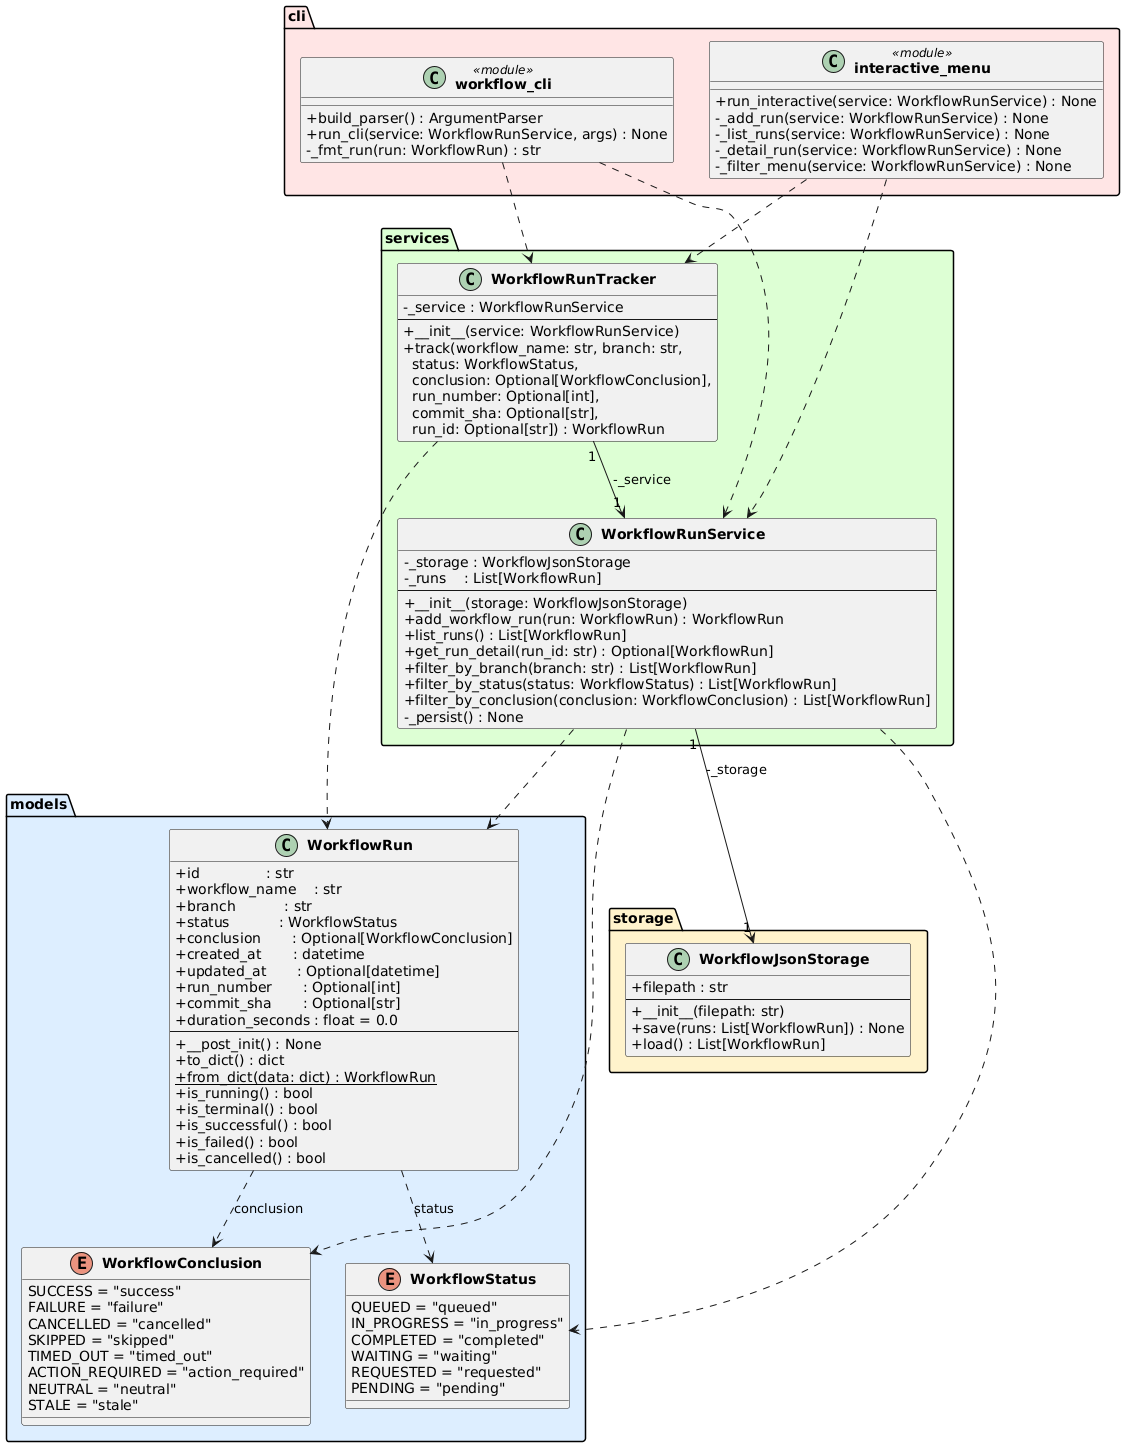

The diagram above was rendered by PlantUML. Its source (embedded in the PNG):
@startuml class_diagram

skinparam classAttributeIconSize 0
skinparam classFontStyle bold

package "models" #DDEEFF {
    enum WorkflowStatus {
        QUEUED = "queued"
        IN_PROGRESS = "in_progress"
        COMPLETED = "completed"
        WAITING = "waiting"
        REQUESTED = "requested"
        PENDING = "pending"
    }

    enum WorkflowConclusion {
        SUCCESS = "success"
        FAILURE = "failure"
        CANCELLED = "cancelled"
        SKIPPED = "skipped"
        TIMED_OUT = "timed_out"
        ACTION_REQUIRED = "action_required"
        NEUTRAL = "neutral"
        STALE = "stale"
    }

    class WorkflowRun {
        +id               : str
        +workflow_name    : str
        +branch           : str
        +status           : WorkflowStatus
        +conclusion       : Optional[WorkflowConclusion]
        +created_at       : datetime
        +updated_at       : Optional[datetime]
        +run_number       : Optional[int]
        +commit_sha       : Optional[str]
        +duration_seconds : float = 0.0
        --
        +__post_init() : None
        +to_dict() : dict
        +{static} from_dict(data: dict) : WorkflowRun
        +is_running() : bool
        +is_terminal() : bool
        +is_successful() : bool
        +is_failed() : bool
        +is_cancelled() : bool
    }
}

package "storage" #FFF3CC {
    class WorkflowJsonStorage {
        +filepath : str
        --
        +__init__(filepath: str)
        +save(runs: List[WorkflowRun]) : None
        +load() : List[WorkflowRun]
    }
}

package "services" #DDFFD4 {
    class WorkflowRunService {
        -_storage : WorkflowJsonStorage
        -_runs    : List[WorkflowRun]
        --
        +__init__(storage: WorkflowJsonStorage)
        +add_workflow_run(run: WorkflowRun) : WorkflowRun
        +list_runs() : List[WorkflowRun]
        +get_run_detail(run_id: str) : Optional[WorkflowRun]
        +filter_by_branch(branch: str) : List[WorkflowRun]
        +filter_by_status(status: WorkflowStatus) : List[WorkflowRun]
        +filter_by_conclusion(conclusion: WorkflowConclusion) : List[WorkflowRun]
        -_persist() : None
    }

    class WorkflowRunTracker {
        -_service : WorkflowRunService
        --
        +__init__(service: WorkflowRunService)
        +track(workflow_name: str, branch: str,\n  status: WorkflowStatus,\n  conclusion: Optional[WorkflowConclusion],\n  run_number: Optional[int],\n  commit_sha: Optional[str],\n  run_id: Optional[str]) : WorkflowRun
    }
}

package "cli" #FFE5E5 {
    class "workflow_cli" <<module>> {
        +build_parser() : ArgumentParser
        +run_cli(service: WorkflowRunService, args) : None
        -_fmt_run(run: WorkflowRun) : str
    }

    class "interactive_menu" <<module>> {
        +run_interactive(service: WorkflowRunService) : None
        -_add_run(service: WorkflowRunService) : None
        -_list_runs(service: WorkflowRunService) : None
        -_detail_run(service: WorkflowRunService) : None
        -_filter_menu(service: WorkflowRunService) : None
    }
}

WorkflowRun                ..>  WorkflowStatus        : status
WorkflowRun                ..>  WorkflowConclusion    : conclusion
WorkflowRunService    "1" --> "1" WorkflowJsonStorage : -_storage
WorkflowRunService         ..>  WorkflowRun
WorkflowRunService         ..>  WorkflowStatus
WorkflowRunService         ..>  WorkflowConclusion
WorkflowRunTracker    "1" --> "1" WorkflowRunService  : -_service
WorkflowRunTracker         ..>  WorkflowRun
"workflow_cli"             ..>  WorkflowRunService
"workflow_cli"             ..>  WorkflowRunTracker
"interactive_menu"         ..>  WorkflowRunService
"interactive_menu"         ..>  WorkflowRunTracker

@enduml